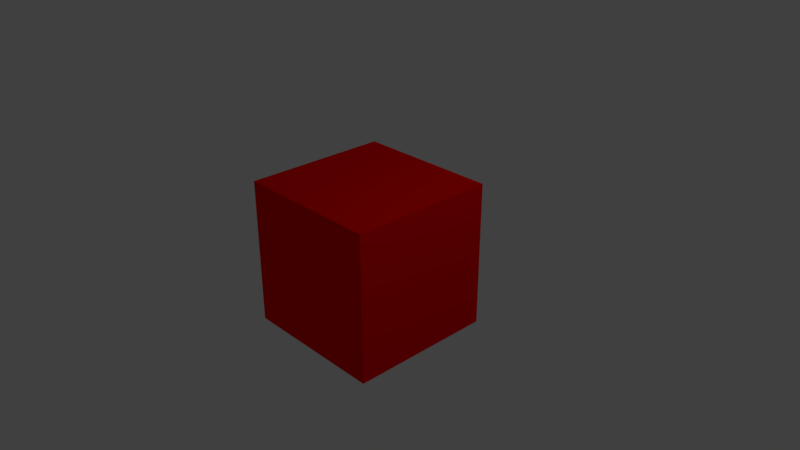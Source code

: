 # Source: game.blend  (saved by Blender 2.79.0; exported with 4.5.12 LTS)
import bpy
from mathutils import Matrix  # noqa: F401  (used for matrix-valued properties, if any)

bpy.ops.wm.read_factory_settings(use_empty=True)
scene = bpy.context.scene
scene.name = 'Scene'

# ---- collections
col_collection_1 = bpy.data.collections.new('Collection 1'); scene.collection.children.link(col_collection_1)

# ---- materials (node trees are filled in below, after node groups)
mat_led = bpy.data.materials.new('Led')
mat_led.alpha_threshold = 0.0
mat_led.diffuse_color = (1.0, 0.0, 0.0, 1.0)
mat_led.roughness = 0.5
mat_led.line_color = (0.0, 0.0, 0.0, 1.0)

# ---- material node trees

# ---- world
world_world = bpy.data.worlds.new('World'); scene.world = world_world
world_world.color = (0.05088, 0.05088, 0.05088)
world_world.use_sun_shadow = False
world_world.sun_shadow_jitter_overblur = 0.0
world_world.cycles.sampling_method = 'MANUAL'

# ---- cameras
cam_camera = bpy.data.cameras.new('Camera')
cam_camera.clip_end = 100.0
cam_camera.lens = 35.0
cam_camera.sensor_width = 32.0
cam_camera.sensor_height = 18.0
cam_camera.ortho_scale = 7.314
cam_camera.dof.focus_distance = 0.0
cam_camera.dof.aperture_fstop = 128.0

# ---- lights
light_lamp = bpy.data.lights.new('Lamp', 'POINT')
light_lamp.transmission_factor = 0.0
light_lamp.cutoff_distance = 30.0
light_lamp.energy = 100.0
light_lamp.shadow_buffer_clip_start = 1.001
light_lamp.shadow_soft_size = 0.1
light_lamp.shadow_maximum_resolution = 0.006
light_lamp.use_absolute_resolution = True

# ---- meshes
me_cube = bpy.data.meshes.new('Cube')
me_cube.from_pydata([(1.0, 1.0, -1.0), (1.0, -1.0, -1.0), (-1.0, -1.0, -1.0), (-1.0, 1.0, -1.0), (1.0, 1.0, 1.0), (1.0, -1.0, 1.0), (-1.0, -1.0, 1.0), (-1.0, 1.0, 1.0)], [], [(0, 1, 2, 3), (4, 7, 6, 5), (0, 4, 5, 1), (1, 5, 6, 2), (2, 6, 7, 3), (4, 0, 3, 7)])
me_cube.materials.append(mat_led)
me_cube.use_remesh_preserve_volume = False
me_cube.use_remesh_preserve_attributes = False
me_cube.use_mirror_vertex_groups = False
me_cube.update()

# ---- objects
ob_transmitter_led = bpy.data.objects.new('TRANSMITTER_LED', me_cube)
ob_lamp = bpy.data.objects.new('Lamp', light_lamp)
ob_camera = bpy.data.objects.new('Camera', cam_camera)

# ---- transforms, parenting, visibility, modifiers, constraints
ob_transmitter_led.location = (0.0, 0.0, 0.0)
ob_transmitter_led.lock_rotations_4d = False
ob_transmitter_led.empty_display_type = 'ARROWS'
ob_transmitter_led.lineart.crease_threshold = 0.0
ob_lamp.location = (4.076, 1.005, 5.904)
ob_lamp.rotation_euler = (0.6503, 0.05522, 1.866)
ob_lamp.lock_rotations_4d = False
ob_lamp.empty_display_type = 'ARROWS'
ob_lamp.color = (0.0, 0.0, 0.0, 0.0)
ob_lamp.lineart.crease_threshold = 0.0
ob_camera.location = (7.481, -6.508, 5.344)
ob_camera.rotation_euler = (1.109, 0.0, 0.8149)
ob_camera.lock_rotations_4d = False
ob_camera.empty_display_type = 'ARROWS'
ob_camera.color = (0.0, 0.0, 0.0, 0.0)
ob_camera.display_type = 'WIRE'
ob_camera.lineart.crease_threshold = 0.0

# ---- collection membership
col_collection_1.objects.link(ob_transmitter_led)
col_collection_1.objects.link(ob_lamp)
col_collection_1.objects.link(ob_camera)

# ---- scene / render settings (as saved in the file)
scene.camera = ob_camera
scene.frame_start = 1; scene.frame_end = 250; scene.frame_set(1)
scene.render.engine = 'BLENDER_EEVEE_NEXT'
scene.render.resolution_percentage = 50
scene.render.dither_intensity = 0.0
scene.cycles.use_denoising = False
scene.cycles.samples = 128
scene.cycles.sampling_pattern = 'TABULATED_SOBOL'
scene.cycles.use_adaptive_sampling = False
scene.cycles.use_light_tree = False
scene.cycles.blur_glossy = 0.0
scene.cycles.sample_clamp_indirect = 0.0
scene.view_settings.view_transform = 'Standard'
bpy.context.view_layer.update()
